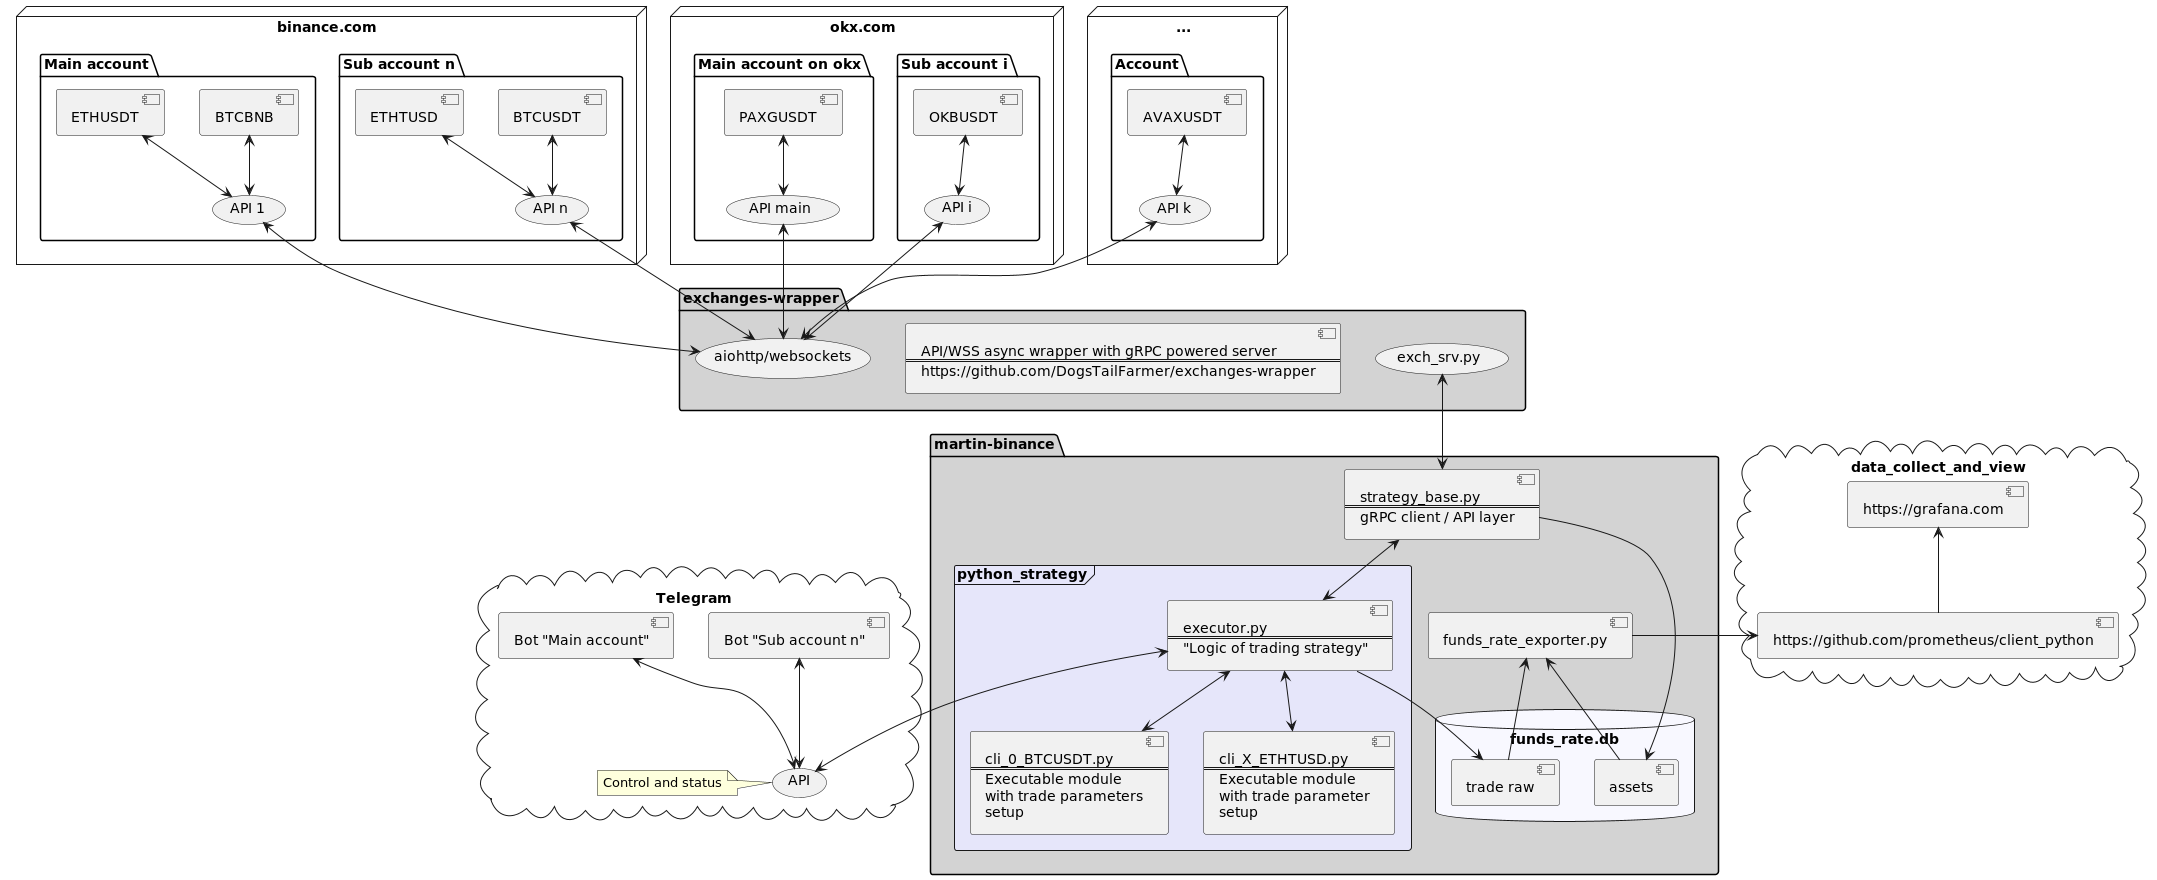

The diagram above was rendered by PlantUML. Its source (embedded in the PNG):
@startuml
'https://plantuml.com/component-diagram

node "binance.com" {
    package "Sub account n" {
        [BTCUSDT] <--> (API n)
        [ETHTUSD] <--> (API n)
  }
    package "Main account" {
        [BTCBNB] <--> (API 1)
        [ETHUSDT] <--> (API 1)
  }
}

node "okx.com" {
    package "Sub account i" {
        [OKBUSDT] <--> (API i)
  }
     package "Main account on okx" {
        [PAXGUSDT] <--> (API main)
  }
}

node "..." {
     package "Account" {
        [AVAXUSDT] <--> (API k)
  }
}

package "exchanges-wrapper" #D3D3D3 {
    component ew [API/WSS async wrapper with gRPC powered server
    ===
    https://github.com/DogsTailFarmer/exchanges-wrapper]
    (aiohttp/websockets)
    (exch_srv.py) as srv
}

package "martin-binance" #D3D3D3 {
    [funds_rate_exporter.py] as exp
    database funds_rate.db #F8F8FF {
    [assets] -up-> exp
    [trade raw] -up-> exp
    }
    component mw [
        strategy_base.py
        ===
        gRPC client / API layer
    ]
    frame python_strategy #E6E6FA {
        component ex [
            executor.py
            ===
            "Logic of trading strategy"
        ]
        component c1 [
            cli_0_BTCUSDT.py
            ===
            Executable module
            with trade parameters
            setup
        ]
        component cn [
            cli_X_ETHTUSD.py
            ===
            Executable module
            with trade parameter
            setup
        ]
   }
[mw] <-up-> [srv]
[ex] <-up-> [mw]
[c1] <-up-> [ex]
[cn] <-up-> [ex]
}

cloud Telegram {
    [Bot "Sub account n"] <-down-> (API)
    [Bot "Main account"] <-down-> (API)
    note left of API : Control and status
}

cloud data_collect_and_view {
[https://grafana.com] as gr
[https://github.com/prometheus/client_python] as prom
}


[aiohttp/websockets] <-up-> (API 1)
[aiohttp/websockets] <-up-> (API n)
[aiohttp/websockets] <-up-> (API main)
[aiohttp/websockets] <-up-> (API i)
[aiohttp/websockets] <-up-> (API k)
[ex] --> [trade raw]
[mw] --> [assets]
[exp] -left-> prom
prom -up-> gr
[ex] <--> API

@enduml